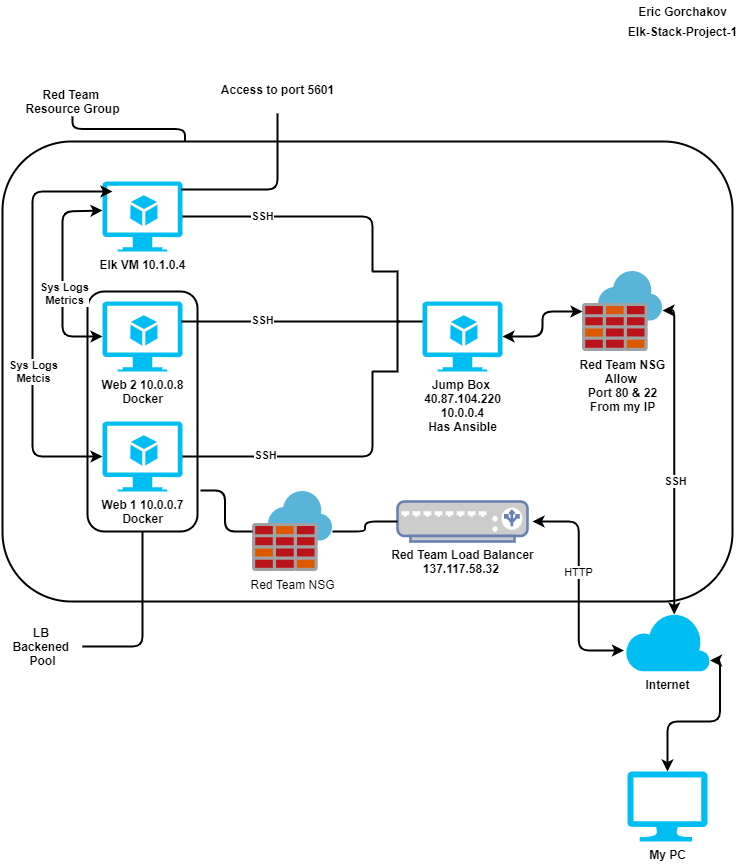

The diagram above was exported from draw.io. Its source (the exported page's mxGraphModel, read from the mxfile embedded in the PNG):
<mxGraphModel dx="1422" dy="794" grid="1" gridSize="10" guides="1" tooltips="1" connect="1" arrows="1" fold="1" page="1" pageScale="1" pageWidth="827" pageHeight="1169" math="0" shadow="0">
  <root>
    <mxCell id="0" />
    <mxCell id="1" parent="0" />
    <mxCell id="4PaGHTINR6Ubc3p84ssn-74" value="" style="rounded=1;whiteSpace=wrap;html=1;strokeWidth=2;fillColor=none;direction=south;" parent="1" vertex="1">
      <mxGeometry x="145" y="310" width="110" height="240" as="geometry" />
    </mxCell>
    <mxCell id="4PaGHTINR6Ubc3p84ssn-68" value="" style="rounded=1;whiteSpace=wrap;html=1;strokeWidth=2;fillColor=none;" parent="1" vertex="1">
      <mxGeometry x="60" y="160" width="730" height="460" as="geometry" />
    </mxCell>
    <mxCell id="4PaGHTINR6Ubc3p84ssn-7" value="&lt;b&gt;Internet&lt;/b&gt;" style="verticalLabelPosition=bottom;html=1;verticalAlign=top;align=center;strokeColor=none;fillColor=#00BEF2;shape=mxgraph.azure.cloud;" parent="1" vertex="1">
      <mxGeometry x="682.5" y="630" width="85" height="60" as="geometry" />
    </mxCell>
    <mxCell id="4PaGHTINR6Ubc3p84ssn-12" value="&lt;b&gt;Web 2 10.0.0.8&lt;br&gt;Docker&lt;/b&gt;" style="verticalLabelPosition=bottom;html=1;verticalAlign=top;align=center;strokeColor=none;fillColor=#00BEF2;shape=mxgraph.azure.virtual_machine_feature;pointerEvents=1;" parent="1" vertex="1">
      <mxGeometry x="160" y="320" width="80" height="70" as="geometry" />
    </mxCell>
    <mxCell id="4PaGHTINR6Ubc3p84ssn-14" value="&lt;b&gt;Elk VM 10.1.0.4&lt;br&gt;&lt;br&gt;&lt;/b&gt;" style="verticalLabelPosition=bottom;html=1;verticalAlign=top;align=center;strokeColor=none;fillColor=#00BEF2;shape=mxgraph.azure.virtual_machine_feature;pointerEvents=1;" parent="1" vertex="1">
      <mxGeometry x="160" y="200" width="80" height="70" as="geometry" />
    </mxCell>
    <mxCell id="4PaGHTINR6Ubc3p84ssn-17" value="&lt;b&gt;My PC&lt;/b&gt;" style="verticalLabelPosition=bottom;html=1;verticalAlign=top;align=center;strokeColor=none;fillColor=#00BEF2;shape=mxgraph.azure.computer;pointerEvents=1;" parent="1" vertex="1">
      <mxGeometry x="685" y="790" width="80" height="70" as="geometry" />
    </mxCell>
    <mxCell id="4PaGHTINR6Ubc3p84ssn-20" value="&lt;b&gt;Web 1 10.0.0.7&lt;br&gt;Docker&lt;/b&gt;" style="verticalLabelPosition=bottom;html=1;verticalAlign=top;align=center;strokeColor=none;fillColor=#00BEF2;shape=mxgraph.azure.virtual_machine_feature;pointerEvents=1;" parent="1" vertex="1">
      <mxGeometry x="160" y="440" width="80" height="70" as="geometry" />
    </mxCell>
    <mxCell id="4PaGHTINR6Ubc3p84ssn-24" value="&lt;font color=&quot;#000000&quot;&gt;&lt;b&gt;Red Team Load Balancer&lt;br&gt;137.117.58.32&amp;nbsp;&lt;/b&gt;&lt;/font&gt;" style="fontColor=#0066CC;verticalAlign=top;verticalLabelPosition=bottom;labelPosition=center;align=center;html=1;outlineConnect=0;fillColor=#CCCCCC;strokeColor=#6881B3;gradientColor=none;gradientDirection=north;strokeWidth=2;shape=mxgraph.networks.load_balancer;" parent="1" vertex="1">
      <mxGeometry x="455" y="520" width="130" height="40" as="geometry" />
    </mxCell>
    <mxCell id="4PaGHTINR6Ubc3p84ssn-26" value="&lt;b&gt;Red Team NSG&lt;br&gt;Allow&amp;nbsp;&lt;br&gt;Port 80 &amp;amp; 22&lt;br&gt;From my IP&lt;/b&gt;" style="sketch=0;aspect=fixed;html=1;points=[];align=center;image;fontSize=12;image=img/lib/mscae/Azure_Firewall.svg;" parent="1" vertex="1">
      <mxGeometry x="640" y="290" width="80" height="80" as="geometry" />
    </mxCell>
    <mxCell id="4PaGHTINR6Ubc3p84ssn-27" value="Red Team NSG" style="sketch=0;aspect=fixed;html=1;points=[];align=center;image;fontSize=12;image=img/lib/mscae/Azure_Firewall.svg;" parent="1" vertex="1">
      <mxGeometry x="310" y="510" width="80" height="80" as="geometry" />
    </mxCell>
    <mxCell id="4PaGHTINR6Ubc3p84ssn-28" value="&lt;b&gt;Jump Box &lt;br&gt;40.87.104.220&lt;br&gt;10.0.0.4&lt;br&gt;Has Ansible&lt;/b&gt;" style="verticalLabelPosition=bottom;html=1;verticalAlign=top;align=center;strokeColor=none;fillColor=#00BEF2;shape=mxgraph.azure.virtual_machine_feature;pointerEvents=1;" parent="1" vertex="1">
      <mxGeometry x="480" y="320" width="80" height="70" as="geometry" />
    </mxCell>
    <mxCell id="4PaGHTINR6Ubc3p84ssn-43" value="" style="endArrow=classic;startArrow=classic;html=1;strokeColor=default;strokeWidth=2;exitX=1;exitY=0.5;exitDx=0;exitDy=0;exitPerimeter=0;edgeStyle=orthogonalEdgeStyle;" parent="1" source="4PaGHTINR6Ubc3p84ssn-28" target="4PaGHTINR6Ubc3p84ssn-26" edge="1">
      <mxGeometry width="50" height="50" relative="1" as="geometry">
        <mxPoint x="570" y="355" as="sourcePoint" />
        <mxPoint x="680" y="375" as="targetPoint" />
      </mxGeometry>
    </mxCell>
    <mxCell id="4PaGHTINR6Ubc3p84ssn-45" value="" style="strokeWidth=2;html=1;shape=mxgraph.flowchart.annotation_2;align=left;labelPosition=right;pointerEvents=1;flipV=0;flipH=1;" parent="1" vertex="1">
      <mxGeometry x="430" y="290" width="50" height="100" as="geometry" />
    </mxCell>
    <mxCell id="4PaGHTINR6Ubc3p84ssn-46" value="" style="endArrow=none;html=1;strokeColor=default;strokeWidth=2;entryX=1;entryY=0;entryDx=0;entryDy=0;entryPerimeter=0;exitX=1;exitY=0.5;exitDx=0;exitDy=0;exitPerimeter=0;edgeStyle=orthogonalEdgeStyle;" parent="1" source="4PaGHTINR6Ubc3p84ssn-14" target="4PaGHTINR6Ubc3p84ssn-45" edge="1">
      <mxGeometry width="50" height="50" relative="1" as="geometry">
        <mxPoint x="360" y="320" as="sourcePoint" />
        <mxPoint x="410" y="270" as="targetPoint" />
      </mxGeometry>
    </mxCell>
    <mxCell id="4PaGHTINR6Ubc3p84ssn-64" value="&lt;b&gt;SSH&lt;/b&gt;" style="edgeLabel;html=1;align=center;verticalAlign=middle;resizable=0;points=[];" parent="4PaGHTINR6Ubc3p84ssn-46" vertex="1" connectable="0">
      <mxGeometry x="-0.3551" y="1" relative="1" as="geometry">
        <mxPoint as="offset" />
      </mxGeometry>
    </mxCell>
    <mxCell id="4PaGHTINR6Ubc3p84ssn-47" value="" style="endArrow=none;html=1;strokeColor=default;strokeWidth=2;edgeStyle=orthogonalEdgeStyle;entryX=0.46;entryY=0.5;entryDx=0;entryDy=0;entryPerimeter=0;" parent="1" target="4PaGHTINR6Ubc3p84ssn-45" edge="1">
      <mxGeometry width="50" height="50" relative="1" as="geometry">
        <mxPoint x="239" y="340" as="sourcePoint" />
        <mxPoint x="454" y="343" as="targetPoint" />
        <Array as="points">
          <mxPoint x="450" y="340" />
          <mxPoint x="450" y="340" />
        </Array>
      </mxGeometry>
    </mxCell>
    <mxCell id="4PaGHTINR6Ubc3p84ssn-65" value="&lt;b&gt;SSH&lt;/b&gt;" style="edgeLabel;html=1;align=center;verticalAlign=middle;resizable=0;points=[];" parent="4PaGHTINR6Ubc3p84ssn-47" vertex="1" connectable="0">
      <mxGeometry x="-0.2672" y="2" relative="1" as="geometry">
        <mxPoint as="offset" />
      </mxGeometry>
    </mxCell>
    <mxCell id="4PaGHTINR6Ubc3p84ssn-48" value="" style="endArrow=none;html=1;strokeColor=default;strokeWidth=2;entryX=1;entryY=1;entryDx=0;entryDy=0;entryPerimeter=0;exitX=1;exitY=0.5;exitDx=0;exitDy=0;exitPerimeter=0;edgeStyle=orthogonalEdgeStyle;" parent="1" source="4PaGHTINR6Ubc3p84ssn-20" target="4PaGHTINR6Ubc3p84ssn-45" edge="1">
      <mxGeometry width="50" height="50" relative="1" as="geometry">
        <mxPoint x="370" y="420" as="sourcePoint" />
        <mxPoint x="420" y="370" as="targetPoint" />
      </mxGeometry>
    </mxCell>
    <mxCell id="4PaGHTINR6Ubc3p84ssn-66" value="&lt;b&gt;SSH&lt;/b&gt;" style="edgeLabel;html=1;align=center;verticalAlign=middle;resizable=0;points=[];" parent="4PaGHTINR6Ubc3p84ssn-48" vertex="1" connectable="0">
      <mxGeometry x="-0.4036" y="2" relative="1" as="geometry">
        <mxPoint as="offset" />
      </mxGeometry>
    </mxCell>
    <mxCell id="4PaGHTINR6Ubc3p84ssn-53" value="" style="endArrow=classic;startArrow=classic;html=1;strokeColor=default;strokeWidth=2;edgeStyle=orthogonalEdgeStyle;exitX=0;exitY=0.5;exitDx=0;exitDy=0;exitPerimeter=0;entryX=0;entryY=0.414;entryDx=0;entryDy=0;entryPerimeter=0;" parent="1" source="4PaGHTINR6Ubc3p84ssn-12" target="4PaGHTINR6Ubc3p84ssn-14" edge="1">
      <mxGeometry width="50" height="50" relative="1" as="geometry">
        <mxPoint x="110" y="360" as="sourcePoint" />
        <mxPoint x="150" y="230" as="targetPoint" />
        <Array as="points">
          <mxPoint x="120" y="355" />
          <mxPoint x="120" y="230" />
        </Array>
      </mxGeometry>
    </mxCell>
    <mxCell id="4PaGHTINR6Ubc3p84ssn-72" value="&lt;b&gt;Sys Logs&lt;br&gt;Metrics&lt;/b&gt;" style="edgeLabel;html=1;align=center;verticalAlign=middle;resizable=0;points=[];" parent="4PaGHTINR6Ubc3p84ssn-53" vertex="1" connectable="0">
      <mxGeometry x="-0.1805" y="-1" relative="1" as="geometry">
        <mxPoint as="offset" />
      </mxGeometry>
    </mxCell>
    <mxCell id="4PaGHTINR6Ubc3p84ssn-54" value="" style="endArrow=classic;startArrow=classic;html=1;strokeColor=default;strokeWidth=2;edgeStyle=orthogonalEdgeStyle;exitX=0;exitY=0.5;exitDx=0;exitDy=0;exitPerimeter=0;entryX=0.125;entryY=0.143;entryDx=0;entryDy=0;entryPerimeter=0;" parent="1" source="4PaGHTINR6Ubc3p84ssn-20" target="4PaGHTINR6Ubc3p84ssn-14" edge="1">
      <mxGeometry width="50" height="50" relative="1" as="geometry">
        <mxPoint x="70" y="480" as="sourcePoint" />
        <mxPoint x="156" y="210" as="targetPoint" />
        <Array as="points">
          <mxPoint x="90" y="475" />
          <mxPoint x="90" y="210" />
        </Array>
      </mxGeometry>
    </mxCell>
    <mxCell id="4PaGHTINR6Ubc3p84ssn-73" value="&lt;b&gt;Sys Logs&lt;br&gt;Metcis&lt;br&gt;&lt;/b&gt;" style="edgeLabel;html=1;align=center;verticalAlign=middle;resizable=0;points=[];" parent="4PaGHTINR6Ubc3p84ssn-54" vertex="1" connectable="0">
      <mxGeometry x="-0.2482" relative="1" as="geometry">
        <mxPoint as="offset" />
      </mxGeometry>
    </mxCell>
    <mxCell id="4PaGHTINR6Ubc3p84ssn-55" value="" style="endArrow=classic;startArrow=classic;html=1;strokeColor=default;strokeWidth=2;edgeStyle=orthogonalEdgeStyle;entryX=-0.012;entryY=0.65;entryDx=0;entryDy=0;entryPerimeter=0;" parent="1" target="4PaGHTINR6Ubc3p84ssn-7" edge="1">
      <mxGeometry width="50" height="50" relative="1" as="geometry">
        <mxPoint x="590" y="540" as="sourcePoint" />
        <mxPoint x="660" y="510" as="targetPoint" />
      </mxGeometry>
    </mxCell>
    <mxCell id="4PaGHTINR6Ubc3p84ssn-57" value="HTTP" style="edgeLabel;html=1;align=center;verticalAlign=middle;resizable=0;points=[];" parent="4PaGHTINR6Ubc3p84ssn-55" vertex="1" connectable="0">
      <mxGeometry x="-0.1235" y="-1" relative="1" as="geometry">
        <mxPoint as="offset" />
      </mxGeometry>
    </mxCell>
    <mxCell id="4PaGHTINR6Ubc3p84ssn-56" value="" style="endArrow=classic;startArrow=classic;html=1;strokeColor=default;strokeWidth=2;edgeStyle=orthogonalEdgeStyle;exitX=0.5;exitY=0;exitDx=0;exitDy=0;exitPerimeter=0;entryX=1;entryY=0.817;entryDx=0;entryDy=0;entryPerimeter=0;" parent="1" source="4PaGHTINR6Ubc3p84ssn-17" target="4PaGHTINR6Ubc3p84ssn-7" edge="1">
      <mxGeometry width="50" height="50" relative="1" as="geometry">
        <mxPoint x="700" y="730" as="sourcePoint" />
        <mxPoint x="750" y="680" as="targetPoint" />
      </mxGeometry>
    </mxCell>
    <mxCell id="4PaGHTINR6Ubc3p84ssn-69" value="" style="endArrow=classic;startArrow=classic;html=1;strokeColor=default;strokeWidth=2;edgeStyle=orthogonalEdgeStyle;entryX=1;entryY=0.488;entryDx=0;entryDy=0;entryPerimeter=0;exitX=0.58;exitY=0.05;exitDx=0;exitDy=0;exitPerimeter=0;" parent="1" source="4PaGHTINR6Ubc3p84ssn-7" target="4PaGHTINR6Ubc3p84ssn-26" edge="1">
      <mxGeometry width="50" height="50" relative="1" as="geometry">
        <mxPoint x="720" y="490" as="sourcePoint" />
        <mxPoint x="770" y="440" as="targetPoint" />
      </mxGeometry>
    </mxCell>
    <mxCell id="4PaGHTINR6Ubc3p84ssn-84" value="&lt;b&gt;SSH&lt;/b&gt;" style="edgeLabel;html=1;align=center;verticalAlign=middle;resizable=0;points=[];" parent="4PaGHTINR6Ubc3p84ssn-69" vertex="1" connectable="0">
      <mxGeometry x="-0.1514" y="-1" relative="1" as="geometry">
        <mxPoint as="offset" />
      </mxGeometry>
    </mxCell>
    <mxCell id="4PaGHTINR6Ubc3p84ssn-70" value="&lt;b&gt;Red Team&amp;nbsp;&lt;br&gt;Resource Group&lt;br&gt;&lt;/b&gt;" style="text;html=1;align=center;verticalAlign=middle;resizable=0;points=[];autosize=1;strokeColor=none;fillColor=none;" parent="1" vertex="1">
      <mxGeometry x="75" y="105" width="110" height="30" as="geometry" />
    </mxCell>
    <mxCell id="4PaGHTINR6Ubc3p84ssn-71" value="" style="endArrow=none;html=1;strokeColor=default;strokeWidth=2;edgeStyle=orthogonalEdgeStyle;exitX=0.25;exitY=0;exitDx=0;exitDy=0;" parent="1" source="4PaGHTINR6Ubc3p84ssn-68" target="4PaGHTINR6Ubc3p84ssn-70" edge="1">
      <mxGeometry width="50" height="50" relative="1" as="geometry">
        <mxPoint x="240" y="150" as="sourcePoint" />
        <mxPoint x="190" y="140" as="targetPoint" />
      </mxGeometry>
    </mxCell>
    <mxCell id="4PaGHTINR6Ubc3p84ssn-76" style="edgeStyle=orthogonalEdgeStyle;rounded=0;jumpStyle=arc;orthogonalLoop=1;jettySize=auto;html=1;exitX=1;exitY=0.5;exitDx=0;exitDy=0;strokeColor=default;strokeWidth=2;" parent="1" source="4PaGHTINR6Ubc3p84ssn-74" target="4PaGHTINR6Ubc3p84ssn-74" edge="1">
      <mxGeometry relative="1" as="geometry" />
    </mxCell>
    <mxCell id="4PaGHTINR6Ubc3p84ssn-79" value="&lt;b&gt;LB&amp;nbsp;&lt;br&gt;Backened&amp;nbsp;&lt;br&gt;Pool&lt;/b&gt;" style="text;html=1;align=center;verticalAlign=middle;resizable=0;points=[];autosize=1;strokeColor=none;fillColor=none;" parent="1" vertex="1">
      <mxGeometry x="60" y="640" width="80" height="50" as="geometry" />
    </mxCell>
    <mxCell id="4PaGHTINR6Ubc3p84ssn-80" value="" style="endArrow=none;html=1;strokeColor=default;strokeWidth=2;edgeStyle=orthogonalEdgeStyle;entryX=1;entryY=0.5;entryDx=0;entryDy=0;" parent="1" source="4PaGHTINR6Ubc3p84ssn-79" target="4PaGHTINR6Ubc3p84ssn-74" edge="1">
      <mxGeometry width="50" height="50" relative="1" as="geometry">
        <mxPoint x="150" y="690" as="sourcePoint" />
        <mxPoint x="200" y="640" as="targetPoint" />
      </mxGeometry>
    </mxCell>
    <mxCell id="4PaGHTINR6Ubc3p84ssn-82" value="" style="endArrow=none;html=1;strokeColor=default;strokeWidth=2;edgeStyle=orthogonalEdgeStyle;exitX=0.829;exitY=-0.027;exitDx=0;exitDy=0;exitPerimeter=0;" parent="1" source="4PaGHTINR6Ubc3p84ssn-74" target="4PaGHTINR6Ubc3p84ssn-27" edge="1">
      <mxGeometry width="50" height="50" relative="1" as="geometry">
        <mxPoint x="250" y="590" as="sourcePoint" />
        <mxPoint x="300" y="540" as="targetPoint" />
      </mxGeometry>
    </mxCell>
    <mxCell id="4PaGHTINR6Ubc3p84ssn-83" value="" style="endArrow=none;html=1;strokeColor=default;strokeWidth=2;edgeStyle=orthogonalEdgeStyle;exitX=0;exitY=0.5;exitDx=0;exitDy=0;exitPerimeter=0;" parent="1" source="4PaGHTINR6Ubc3p84ssn-24" edge="1">
      <mxGeometry width="50" height="50" relative="1" as="geometry">
        <mxPoint x="440" y="520" as="sourcePoint" />
        <mxPoint x="390" y="550" as="targetPoint" />
      </mxGeometry>
    </mxCell>
    <mxCell id="4PaGHTINR6Ubc3p84ssn-85" value="&lt;b&gt;Eric Gorchakov&lt;/b&gt;" style="text;html=1;align=center;verticalAlign=middle;resizable=0;points=[];autosize=1;strokeColor=none;fillColor=none;" parent="1" vertex="1">
      <mxGeometry x="690" y="20" width="100" height="20" as="geometry" />
    </mxCell>
    <mxCell id="4PaGHTINR6Ubc3p84ssn-88" value="&lt;b&gt;Elk-Stack-Project-1&lt;/b&gt;" style="text;html=1;align=center;verticalAlign=middle;resizable=0;points=[];autosize=1;strokeColor=none;fillColor=none;" parent="1" vertex="1">
      <mxGeometry x="680" y="40" width="120" height="20" as="geometry" />
    </mxCell>
    <mxCell id="4PaGHTINR6Ubc3p84ssn-89" value="&lt;b&gt;Access to port 5601&lt;br&gt;&lt;br&gt;&lt;/b&gt;" style="text;html=1;align=center;verticalAlign=middle;resizable=0;points=[];autosize=1;strokeColor=none;fillColor=none;" parent="1" vertex="1">
      <mxGeometry x="270" y="100" width="130" height="30" as="geometry" />
    </mxCell>
    <mxCell id="4PaGHTINR6Ubc3p84ssn-90" value="" style="endArrow=none;html=1;strokeColor=default;strokeWidth=2;edgeStyle=orthogonalEdgeStyle;entryX=0.5;entryY=1.067;entryDx=0;entryDy=0;entryPerimeter=0;exitX=0.988;exitY=0.114;exitDx=0;exitDy=0;exitPerimeter=0;" parent="1" source="4PaGHTINR6Ubc3p84ssn-14" target="4PaGHTINR6Ubc3p84ssn-89" edge="1">
      <mxGeometry width="50" height="50" relative="1" as="geometry">
        <mxPoint x="320" y="140" as="sourcePoint" />
        <mxPoint x="370" y="90" as="targetPoint" />
      </mxGeometry>
    </mxCell>
  </root>
</mxGraphModel>